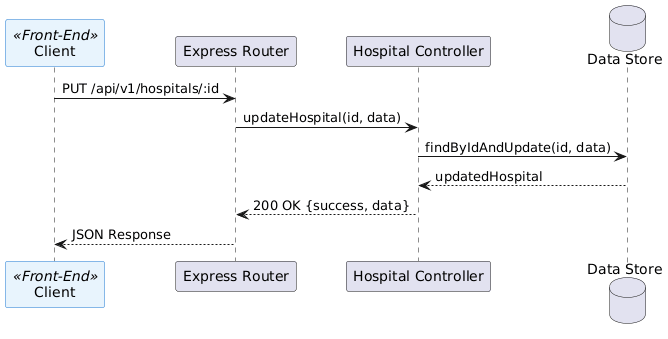

The diagram above was rendered by PlantUML. Its source (embedded in the PNG):
@startuml
skinparam participant<<Front-End>> {
  BackgroundColor #E8F4FD
  BorderColor #1976D2
}
participant "Client" as Client <<Front-End>>
participant "Express Router" as Router
participant "Hospital Controller" as Controller
database "Data Store" as DB

Client -> Router: PUT /api/v1/hospitals/:id
Router -> Controller: updateHospital(id, data)
Controller -> DB: findByIdAndUpdate(id, data)
DB --> Controller: updatedHospital
Controller --> Router: 200 OK {success, data}
Router --> Client: JSON Response
@enduml